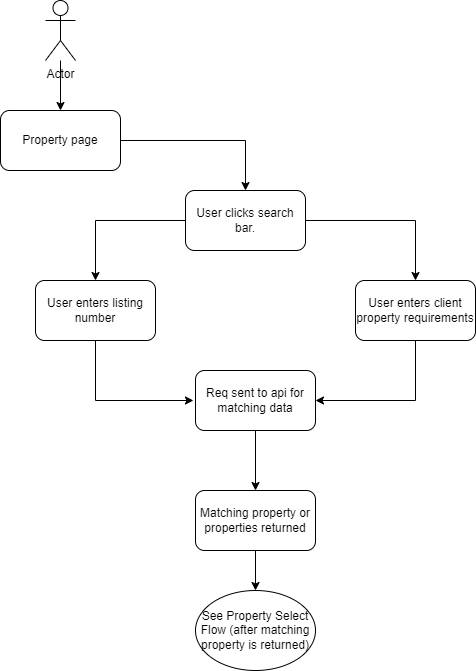

The diagram above was exported from draw.io. Its source (the exported page's mxGraphModel, read from the mxfile embedded in the PNG):
<mxGraphModel dx="902" dy="297" grid="1" gridSize="10" guides="1" tooltips="1" connect="1" arrows="1" fold="1" page="1" pageScale="1" pageWidth="850" pageHeight="1100" math="0" shadow="0">
  <root>
    <mxCell id="0" />
    <mxCell id="1" parent="0" />
    <mxCell id="TC6UTmdnPqjUsywXjG_d-3" value="" style="edgeStyle=orthogonalEdgeStyle;rounded=0;orthogonalLoop=1;jettySize=auto;html=1;" parent="1" source="TC6UTmdnPqjUsywXjG_d-1" target="TC6UTmdnPqjUsywXjG_d-2" edge="1">
      <mxGeometry relative="1" as="geometry" />
    </mxCell>
    <mxCell id="TC6UTmdnPqjUsywXjG_d-1" value="Actor" style="shape=umlActor;verticalLabelPosition=bottom;verticalAlign=top;html=1;outlineConnect=0;" parent="1" vertex="1">
      <mxGeometry x="410" y="60" width="30" height="60" as="geometry" />
    </mxCell>
    <mxCell id="TC6UTmdnPqjUsywXjG_d-8" style="edgeStyle=orthogonalEdgeStyle;rounded=0;orthogonalLoop=1;jettySize=auto;html=1;entryX=0.5;entryY=0;entryDx=0;entryDy=0;" parent="1" source="TC6UTmdnPqjUsywXjG_d-2" target="TC6UTmdnPqjUsywXjG_d-6" edge="1">
      <mxGeometry relative="1" as="geometry" />
    </mxCell>
    <mxCell id="TC6UTmdnPqjUsywXjG_d-2" value="Property page" style="rounded=1;whiteSpace=wrap;html=1;" parent="1" vertex="1">
      <mxGeometry x="365" y="170" width="120" height="60" as="geometry" />
    </mxCell>
    <mxCell id="TC6UTmdnPqjUsywXjG_d-11" style="edgeStyle=orthogonalEdgeStyle;rounded=0;orthogonalLoop=1;jettySize=auto;html=1;" parent="1" source="TC6UTmdnPqjUsywXjG_d-6" target="TC6UTmdnPqjUsywXjG_d-10" edge="1">
      <mxGeometry relative="1" as="geometry" />
    </mxCell>
    <mxCell id="TC6UTmdnPqjUsywXjG_d-13" style="edgeStyle=orthogonalEdgeStyle;rounded=0;orthogonalLoop=1;jettySize=auto;html=1;" parent="1" source="TC6UTmdnPqjUsywXjG_d-6" target="TC6UTmdnPqjUsywXjG_d-12" edge="1">
      <mxGeometry relative="1" as="geometry" />
    </mxCell>
    <mxCell id="TC6UTmdnPqjUsywXjG_d-6" value="User clicks search bar." style="rounded=1;whiteSpace=wrap;html=1;" parent="1" vertex="1">
      <mxGeometry x="550" y="250" width="120" height="60" as="geometry" />
    </mxCell>
    <mxCell id="TC6UTmdnPqjUsywXjG_d-16" style="edgeStyle=orthogonalEdgeStyle;rounded=0;orthogonalLoop=1;jettySize=auto;html=1;entryX=-0.017;entryY=0.375;entryDx=0;entryDy=0;entryPerimeter=0;exitX=0.5;exitY=1;exitDx=0;exitDy=0;" parent="1" source="TC6UTmdnPqjUsywXjG_d-10" edge="1">
      <mxGeometry relative="1" as="geometry">
        <mxPoint x="557.96" y="460" as="targetPoint" />
        <Array as="points">
          <mxPoint x="460" y="460" />
        </Array>
      </mxGeometry>
    </mxCell>
    <mxCell id="TC6UTmdnPqjUsywXjG_d-10" value="User enters listing number" style="rounded=1;whiteSpace=wrap;html=1;" parent="1" vertex="1">
      <mxGeometry x="400" y="340" width="120" height="60" as="geometry" />
    </mxCell>
    <mxCell id="TC6UTmdnPqjUsywXjG_d-12" value="User enters client property requirements" style="rounded=1;whiteSpace=wrap;html=1;" parent="1" vertex="1">
      <mxGeometry x="720" y="340" width="120" height="60" as="geometry" />
    </mxCell>
    <mxCell id="TC6UTmdnPqjUsywXjG_d-19" value="" style="edgeStyle=orthogonalEdgeStyle;rounded=0;orthogonalLoop=1;jettySize=auto;html=1;" parent="1" target="TC6UTmdnPqjUsywXjG_d-18" edge="1">
      <mxGeometry relative="1" as="geometry">
        <Array as="points">
          <mxPoint x="620" y="490" />
          <mxPoint x="620" y="490" />
        </Array>
        <mxPoint x="620" y="510" as="sourcePoint" />
      </mxGeometry>
    </mxCell>
    <mxCell id="TC6UTmdnPqjUsywXjG_d-17" style="edgeStyle=orthogonalEdgeStyle;rounded=0;orthogonalLoop=1;jettySize=auto;html=1;entryX=1;entryY=0.5;entryDx=0;entryDy=0;exitX=0.5;exitY=1;exitDx=0;exitDy=0;" parent="1" source="TC6UTmdnPqjUsywXjG_d-12" target="9" edge="1">
      <mxGeometry relative="1" as="geometry">
        <mxPoint x="679.04" y="459.03999999999996" as="targetPoint" />
      </mxGeometry>
    </mxCell>
    <mxCell id="5" value="" style="edgeStyle=none;html=1;" parent="1" source="TC6UTmdnPqjUsywXjG_d-18" target="4" edge="1">
      <mxGeometry relative="1" as="geometry" />
    </mxCell>
    <mxCell id="TC6UTmdnPqjUsywXjG_d-18" value="Matching property or properties returned" style="rounded=1;whiteSpace=wrap;html=1;" parent="1" vertex="1">
      <mxGeometry x="560" y="550" width="120" height="60" as="geometry" />
    </mxCell>
    <mxCell id="4" value="See Property Select Flow (after matching property is returned)" style="ellipse;whiteSpace=wrap;html=1;" parent="1" vertex="1">
      <mxGeometry x="560" y="650" width="120" height="80" as="geometry" />
    </mxCell>
    <mxCell id="9" value="Req sent to api for matching data" style="rounded=1;whiteSpace=wrap;html=1;" parent="1" vertex="1">
      <mxGeometry x="560" y="430" width="120" height="60" as="geometry" />
    </mxCell>
  </root>
</mxGraphModel>